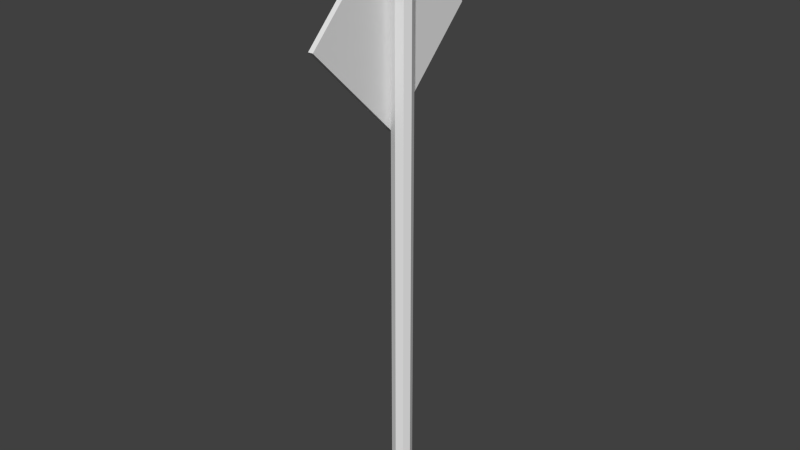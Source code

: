 # Source: sign-YIELD.blend  (saved by Blender 2.74.0; exported with 4.5.12 LTS)
import bpy
from mathutils import Matrix  # noqa: F401  (used for matrix-valued properties, if any)

bpy.ops.wm.read_factory_settings(use_empty=True)
scene = bpy.context.scene
scene.name = 'Scene'

# ---- collections
col_collection_1 = bpy.data.collections.new('Collection 1'); scene.collection.children.link(col_collection_1)

# ---- world
world_world = bpy.data.worlds.new('World'); scene.world = world_world
world_world.color = (0.05088, 0.05088, 0.05088)
world_world.use_sun_shadow = False
world_world.sun_shadow_jitter_overblur = 0.0
world_world.cycles.sampling_method = 'MANUAL'
world_world.cycles.sample_map_resolution = 256

# ---- meshes
me_cylinder_001 = bpy.data.meshes.new('Cylinder.001')
me_cylinder_001.from_pydata([(-5.86e-08, 0.01051, -0.01051), (-5.86e-08, 0.01051, 0.6026), (0.007434, 0.007434, -0.01051), (0.007434, 0.007434, 0.6026), (0.01051, 7.453e-09, -0.01051), (0.01051, 7.453e-09, 0.6026), (0.007434, -0.007434, -0.01051), (0.007434, -0.007434, 0.6026), (-5.952e-08, -0.01051, -0.01051), (-5.952e-08, -0.01051, 0.6026), (-0.007434, -0.007434, -0.01051), (-0.007434, -0.007434, 0.6026), (-0.01051, 8.037e-09, -0.01051), (-0.01051, 8.037e-09, 0.6026), (-0.007434, 0.007434, -0.01051), (-0.007434, 0.007434, 0.6026)], [], [(0, 1, 3, 2), (2, 3, 5, 4), (4, 5, 7, 6), (6, 7, 9, 8), (8, 9, 11, 10), (10, 11, 13, 12), (3, 1, 15, 13, 11, 9, 7, 5), (14, 15, 1, 0), (12, 13, 15, 14), (0, 2, 4, 6, 8, 10, 12, 14)])
_uv = me_cylinder_001.uv_layers.new(name='UVMap')
_uv.uv.foreach_set('vector', [0.1047, 0.0001769, 0.1047, 0.9996, 0.08726, 0.9996, 0.08726, 0.0002431, 0.08726, 0.0002431, 0.08726, 0.9996, 0.06982, 0.9997, 0.06982, 0.0003092, 0.06982, 0.0003092, 0.06982, 0.9997, 0.05237, 0.9998, 0.05237, 0.0003754, 0.05237, 0.0003754, 0.05237, 0.9998, 0.03493, 0.9998, 0.03493, 0.0004416, 0.03493, 0.0004416, 0.03493, 0.9998, 0.01749, 0.9999, 0.01749, 0.0005077, 0.01749, 0.0005077, 0.01749, 0.9999, 4.466e-05, 1.0, 4.466e-05, 0.0005738, 0.1762, 0.04735, 0.1762, 0.06247, 0.1655, 0.07317, 0.1504, 0.07317, 0.1397, 0.06247, 0.1397, 0.04735, 0.1504, 0.03665, 0.1655, 0.03665, 0.1221, 0.0001109, 0.1221, 0.9995, 0.1047, 0.9996, 0.1047, 0.0001769, 0.1396, 4.466e-05, 0.1396, 0.9994, 0.1221, 0.9995, 0.1221, 0.0001109, 0.1762, 0.02587, 0.1655, 0.03656, 0.1504, 0.03656, 0.1397, 0.02587, 0.1397, 0.01074, 0.1504, 4.466e-05, 0.1655, 4.467e-05, 0.1762, 0.01074])
me_cylinder_001.use_remesh_preserve_volume = False
me_cylinder_001.use_remesh_preserve_attributes = False
me_cylinder_001.use_mirror_vertex_groups = False
me_cylinder_001.update()
me_plane = bpy.data.meshes.new('Plane')
me_plane.from_pydata([(-0.8485, -7.451e-09, 1.863e-08), (7.451e-09, -0.8485, 4.47e-08), (-7.451e-09, 0.8485, -4.47e-08), (0.8485, 7.451e-09, -1.863e-08), (-7.451e-09, 0.8485, 0.04442), (-0.8485, -7.451e-09, 0.04442), (7.451e-09, -0.8485, 0.04442), (0.8485, 7.451e-09, 0.04442)], [], [(0, 2, 3, 1), (5, 6, 7, 4), (3, 2, 4, 7), (1, 3, 7, 6), (0, 1, 6, 5), (2, 0, 5, 4)])
_uv = me_plane.uv_layers.new(name='UVMap')
_uv.uv.foreach_set('vector', [0.6441, 0.3598, 0.6441, 0.05358, 0.9504, 0.05358, 0.9504, 0.3598, 0.0, 1.0, 0.0, 0.0, 1.0, 0.0, 1.0, 1.0, 1.0, 0.0, 1.0, 1.0, 1.0, 1.0, 1.0, 0.0, 0.0, 0.0, 1.0, 0.0, 1.0, 0.0, 0.0, 0.0, 0.0, 1.0, 0.0, 0.0, 0.0, 0.0, 0.0, 1.0, 1.0, 1.0, 0.0, 1.0, 0.0, 1.0, 1.0, 1.0])
me_plane.use_remesh_preserve_volume = False
me_plane.use_remesh_preserve_attributes = False
me_plane.use_mirror_vertex_groups = False
me_plane.update()

# ---- objects
ob_sign_pole = bpy.data.objects.new('Sign Pole', me_cylinder_001)
ob_yield_sign_face = bpy.data.objects.new('Yield Sign Face', me_plane)

# ---- transforms, parenting, visibility, modifiers, constraints
ob_sign_pole.location = (0.0009, -0.001939, 0.005473)
ob_sign_pole.rotation_euler = (0.0, 0.0, -3.142)
ob_sign_pole.lineart.crease_threshold = 0.0
ob_yield_sign_face.location = (-0.01003, -0.002034, 0.4937)
ob_yield_sign_face.rotation_euler = (3.142, 1.571, 0.0)
ob_yield_sign_face.scale = (0.1181, 0.1181, 0.1181)
ob_yield_sign_face.lineart.crease_threshold = 0.0

# ---- collection membership
col_collection_1.objects.link(ob_sign_pole)
col_collection_1.objects.link(ob_yield_sign_face)

# ---- scene / render settings (as saved in the file)
scene.frame_start = 1; scene.frame_end = 250; scene.frame_set(0)
scene.render.engine = 'BLENDER_EEVEE_NEXT'
scene.render.resolution_percentage = 50
scene.render.dither_intensity = 0.0
scene.cycles.use_denoising = False
scene.cycles.samples = 10
scene.cycles.sampling_pattern = 'TABULATED_SOBOL'
scene.cycles.light_sampling_threshold = 0.0
scene.cycles.use_adaptive_sampling = False
scene.cycles.use_light_tree = False
scene.cycles.blur_glossy = 0.0
scene.cycles.pixel_filter_type = 'GAUSSIAN'
scene.cycles.sample_clamp_indirect = 0.0
scene.view_settings.view_transform = 'Standard'
bpy.context.view_layer.update()

# ---- added for rendering (the .blend has no active camera and no usable light): camera, sun
cam_auto = bpy.data.cameras.new('AutoCamera')
cam_auto.lens = 50.0
cam_auto.sensor_width = 36.0
cam_auto.clip_end = 1000.0
ob_auto_camera = bpy.data.objects.new('AutoCamera', cam_auto)
scene.collection.objects.link(ob_auto_camera)
ob_auto_camera.location = (0.595381, -0.718807, 0.779369)
ob_auto_camera.rotation_euler = (1.09748, -7.21219e-08, 0.694738)
scene.camera = ob_auto_camera
light_auto_sun = bpy.data.lights.new('AutoSun', 'SUN')
light_auto_sun.energy = 3.0
light_auto_sun.angle = 0.0523599
ob_auto_sun = bpy.data.objects.new('AutoSun', light_auto_sun)
scene.collection.objects.link(ob_auto_sun)
ob_auto_sun.rotation_euler = (0.872665, 0.174533, 0.523599)
bpy.context.view_layer.update()
